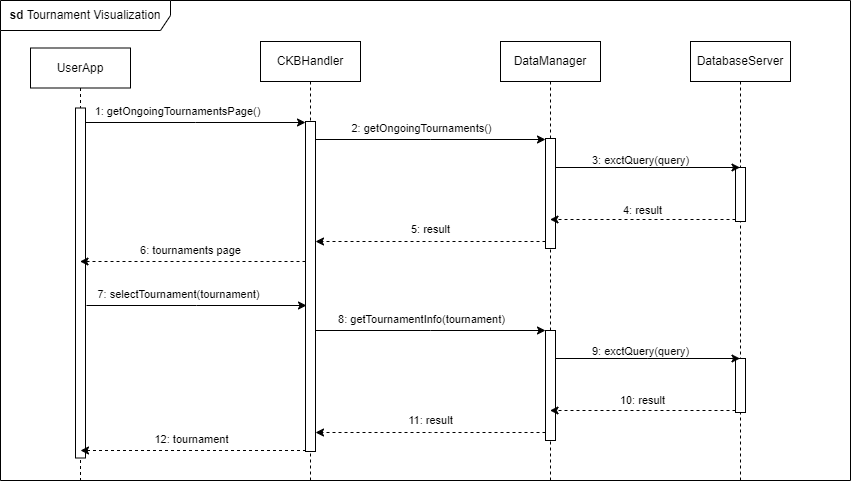

The diagram above was exported from draw.io. Its source (the exported page's mxGraphModel, read from the mxfile embedded in the PNG):
<mxGraphModel dx="1050" dy="534" grid="1" gridSize="10" guides="1" tooltips="1" connect="1" arrows="1" fold="1" page="1" pageScale="1" pageWidth="827" pageHeight="1169" math="0" shadow="0">
  <root>
    <mxCell id="0" />
    <mxCell id="1" parent="0" />
    <mxCell id="nRwjJKr6UDdKnJx2Rm7a-1" value="CKBHandler" style="shape=umlLifeline;perimeter=lifelinePerimeter;whiteSpace=wrap;html=1;container=0;dropTarget=0;collapsible=0;recursiveResize=0;outlineConnect=0;portConstraint=eastwest;newEdgeStyle={&quot;edgeStyle&quot;:&quot;elbowEdgeStyle&quot;,&quot;elbow&quot;:&quot;vertical&quot;,&quot;curved&quot;:0,&quot;rounded&quot;:0};" vertex="1" parent="1">
      <mxGeometry x="270" y="61" width="100" height="439" as="geometry" />
    </mxCell>
    <mxCell id="nRwjJKr6UDdKnJx2Rm7a-2" value="" style="html=1;points=[];perimeter=orthogonalPerimeter;outlineConnect=0;targetShapes=umlLifeline;portConstraint=eastwest;newEdgeStyle={&quot;edgeStyle&quot;:&quot;elbowEdgeStyle&quot;,&quot;elbow&quot;:&quot;vertical&quot;,&quot;curved&quot;:0,&quot;rounded&quot;:0};" vertex="1" parent="nRwjJKr6UDdKnJx2Rm7a-1">
      <mxGeometry x="45" y="80" width="10" height="330" as="geometry" />
    </mxCell>
    <mxCell id="nRwjJKr6UDdKnJx2Rm7a-3" value="&lt;b&gt;sd&lt;/b&gt;&amp;nbsp;Tournament Visualization" style="shape=umlFrame;whiteSpace=wrap;html=1;pointerEvents=0;width=170;height=30;" vertex="1" parent="1">
      <mxGeometry x="10" y="20" width="850" height="480" as="geometry" />
    </mxCell>
    <mxCell id="nRwjJKr6UDdKnJx2Rm7a-4" value="DataManager" style="shape=umlLifeline;perimeter=lifelinePerimeter;whiteSpace=wrap;html=1;container=0;dropTarget=0;collapsible=0;recursiveResize=0;outlineConnect=0;portConstraint=eastwest;newEdgeStyle={&quot;edgeStyle&quot;:&quot;elbowEdgeStyle&quot;,&quot;elbow&quot;:&quot;vertical&quot;,&quot;curved&quot;:0,&quot;rounded&quot;:0};" vertex="1" parent="1">
      <mxGeometry x="510" y="61" width="100" height="439" as="geometry" />
    </mxCell>
    <mxCell id="nRwjJKr6UDdKnJx2Rm7a-5" value="" style="html=1;points=[];perimeter=orthogonalPerimeter;outlineConnect=0;targetShapes=umlLifeline;portConstraint=eastwest;newEdgeStyle={&quot;edgeStyle&quot;:&quot;elbowEdgeStyle&quot;,&quot;elbow&quot;:&quot;vertical&quot;,&quot;curved&quot;:0,&quot;rounded&quot;:0};" vertex="1" parent="nRwjJKr6UDdKnJx2Rm7a-4">
      <mxGeometry x="45" y="97" width="10" height="110" as="geometry" />
    </mxCell>
    <mxCell id="9iN8JeMsxWIsL5fH4jM--41" value="" style="html=1;points=[];perimeter=orthogonalPerimeter;outlineConnect=0;targetShapes=umlLifeline;portConstraint=eastwest;newEdgeStyle={&quot;edgeStyle&quot;:&quot;elbowEdgeStyle&quot;,&quot;elbow&quot;:&quot;vertical&quot;,&quot;curved&quot;:0,&quot;rounded&quot;:0};" vertex="1" parent="nRwjJKr6UDdKnJx2Rm7a-4">
      <mxGeometry x="45" y="289" width="10" height="110" as="geometry" />
    </mxCell>
    <mxCell id="nRwjJKr6UDdKnJx2Rm7a-10" style="edgeStyle=elbowEdgeStyle;rounded=0;orthogonalLoop=1;jettySize=auto;html=1;elbow=vertical;curved=0;" edge="1" parent="1">
      <mxGeometry relative="1" as="geometry">
        <mxPoint x="325" y="159" as="sourcePoint" />
        <mxPoint x="555" y="159" as="targetPoint" />
      </mxGeometry>
    </mxCell>
    <mxCell id="nRwjJKr6UDdKnJx2Rm7a-11" value="2: getOngoingTournaments()" style="edgeLabel;html=1;align=center;verticalAlign=middle;resizable=0;points=[];" vertex="1" connectable="0" parent="nRwjJKr6UDdKnJx2Rm7a-10">
      <mxGeometry x="0.2904" y="-4" relative="1" as="geometry">
        <mxPoint x="-43" y="-16" as="offset" />
      </mxGeometry>
    </mxCell>
    <mxCell id="nRwjJKr6UDdKnJx2Rm7a-12" value="5: result" style="edgeStyle=elbowEdgeStyle;rounded=0;orthogonalLoop=1;jettySize=auto;html=1;elbow=horizontal;curved=0;dashed=1;" edge="1" parent="1">
      <mxGeometry y="-12" relative="1" as="geometry">
        <mxPoint x="555" y="261" as="sourcePoint" />
        <mxPoint x="325" y="261" as="targetPoint" />
        <mxPoint as="offset" />
      </mxGeometry>
    </mxCell>
    <mxCell id="nRwjJKr6UDdKnJx2Rm7a-14" value="UserApp" style="shape=umlLifeline;perimeter=lifelinePerimeter;whiteSpace=wrap;html=1;container=0;dropTarget=0;collapsible=0;recursiveResize=0;outlineConnect=0;portConstraint=eastwest;newEdgeStyle={&quot;edgeStyle&quot;:&quot;elbowEdgeStyle&quot;,&quot;elbow&quot;:&quot;vertical&quot;,&quot;curved&quot;:0,&quot;rounded&quot;:0};" vertex="1" parent="1">
      <mxGeometry x="40" y="67.5" width="100" height="432.5" as="geometry" />
    </mxCell>
    <mxCell id="nRwjJKr6UDdKnJx2Rm7a-15" value="" style="html=1;points=[];perimeter=orthogonalPerimeter;outlineConnect=0;targetShapes=umlLifeline;portConstraint=eastwest;newEdgeStyle={&quot;edgeStyle&quot;:&quot;elbowEdgeStyle&quot;,&quot;elbow&quot;:&quot;vertical&quot;,&quot;curved&quot;:0,&quot;rounded&quot;:0};" vertex="1" parent="nRwjJKr6UDdKnJx2Rm7a-14">
      <mxGeometry x="45" y="60" width="10" height="350" as="geometry" />
    </mxCell>
    <mxCell id="nRwjJKr6UDdKnJx2Rm7a-19" style="edgeStyle=elbowEdgeStyle;rounded=0;orthogonalLoop=1;jettySize=auto;html=1;elbow=vertical;curved=0;" edge="1" parent="1">
      <mxGeometry relative="1" as="geometry">
        <mxPoint x="95" y="142" as="sourcePoint" />
        <mxPoint x="315" y="142" as="targetPoint" />
      </mxGeometry>
    </mxCell>
    <mxCell id="9iN8JeMsxWIsL5fH4jM--29" value="1: getOngoingTournamentsPage()" style="edgeLabel;html=1;align=center;verticalAlign=middle;resizable=0;points=[];" vertex="1" connectable="0" parent="nRwjJKr6UDdKnJx2Rm7a-19">
      <mxGeometry x="-0.1772" y="3" relative="1" as="geometry">
        <mxPoint y="-9" as="offset" />
      </mxGeometry>
    </mxCell>
    <mxCell id="9iN8JeMsxWIsL5fH4jM--25" value="DatabaseServer" style="shape=umlLifeline;perimeter=lifelinePerimeter;whiteSpace=wrap;html=1;container=0;dropTarget=0;collapsible=0;recursiveResize=0;outlineConnect=0;portConstraint=eastwest;newEdgeStyle={&quot;edgeStyle&quot;:&quot;elbowEdgeStyle&quot;,&quot;elbow&quot;:&quot;vertical&quot;,&quot;curved&quot;:0,&quot;rounded&quot;:0};" vertex="1" parent="1">
      <mxGeometry x="700" y="61" width="100" height="439" as="geometry" />
    </mxCell>
    <mxCell id="9iN8JeMsxWIsL5fH4jM--26" value="" style="html=1;points=[];perimeter=orthogonalPerimeter;outlineConnect=0;targetShapes=umlLifeline;portConstraint=eastwest;newEdgeStyle={&quot;edgeStyle&quot;:&quot;elbowEdgeStyle&quot;,&quot;elbow&quot;:&quot;vertical&quot;,&quot;curved&quot;:0,&quot;rounded&quot;:0};" vertex="1" parent="9iN8JeMsxWIsL5fH4jM--25">
      <mxGeometry x="45" y="126" width="10" height="54" as="geometry" />
    </mxCell>
    <mxCell id="9iN8JeMsxWIsL5fH4jM--42" value="" style="html=1;points=[];perimeter=orthogonalPerimeter;outlineConnect=0;targetShapes=umlLifeline;portConstraint=eastwest;newEdgeStyle={&quot;edgeStyle&quot;:&quot;elbowEdgeStyle&quot;,&quot;elbow&quot;:&quot;vertical&quot;,&quot;curved&quot;:0,&quot;rounded&quot;:0};" vertex="1" parent="9iN8JeMsxWIsL5fH4jM--25">
      <mxGeometry x="45" y="317" width="10" height="54" as="geometry" />
    </mxCell>
    <mxCell id="9iN8JeMsxWIsL5fH4jM--30" value="3: exctQuery(query)" style="edgeStyle=elbowEdgeStyle;rounded=0;orthogonalLoop=1;jettySize=auto;html=1;elbow=vertical;curved=0;" edge="1" parent="1">
      <mxGeometry x="-0.0786" y="7" relative="1" as="geometry">
        <mxPoint x="565" y="187" as="sourcePoint" />
        <mxPoint x="749.5" y="187" as="targetPoint" />
        <mxPoint as="offset" />
      </mxGeometry>
    </mxCell>
    <mxCell id="9iN8JeMsxWIsL5fH4jM--31" value="4: result" style="edgeStyle=elbowEdgeStyle;rounded=0;orthogonalLoop=1;jettySize=auto;html=1;elbow=vertical;curved=0;dashed=1;" edge="1" parent="1">
      <mxGeometry y="-9" relative="1" as="geometry">
        <mxPoint x="745" y="239" as="sourcePoint" />
        <mxPoint x="559.5" y="239" as="targetPoint" />
        <mxPoint as="offset" />
      </mxGeometry>
    </mxCell>
    <mxCell id="9iN8JeMsxWIsL5fH4jM--33" value="6: tournaments page" style="edgeStyle=elbowEdgeStyle;rounded=0;orthogonalLoop=1;jettySize=auto;html=1;elbow=vertical;curved=0;dashed=1;" edge="1" parent="1">
      <mxGeometry x="0.02" y="-11" relative="1" as="geometry">
        <mxPoint x="315" y="281" as="sourcePoint" />
        <mxPoint x="89.5" y="281" as="targetPoint" />
        <mxPoint as="offset" />
      </mxGeometry>
    </mxCell>
    <mxCell id="9iN8JeMsxWIsL5fH4jM--34" style="edgeStyle=elbowEdgeStyle;rounded=0;orthogonalLoop=1;jettySize=auto;html=1;elbow=vertical;curved=0;" edge="1" parent="1">
      <mxGeometry relative="1" as="geometry">
        <mxPoint x="96" y="325" as="sourcePoint" />
        <mxPoint x="316" y="325" as="targetPoint" />
      </mxGeometry>
    </mxCell>
    <mxCell id="9iN8JeMsxWIsL5fH4jM--35" value="7: selectTournament(tournament)" style="edgeLabel;html=1;align=center;verticalAlign=middle;resizable=0;points=[];" vertex="1" connectable="0" parent="9iN8JeMsxWIsL5fH4jM--34">
      <mxGeometry x="-0.1772" y="3" relative="1" as="geometry">
        <mxPoint y="-9" as="offset" />
      </mxGeometry>
    </mxCell>
    <mxCell id="9iN8JeMsxWIsL5fH4jM--36" style="edgeStyle=elbowEdgeStyle;rounded=0;orthogonalLoop=1;jettySize=auto;html=1;elbow=vertical;curved=0;" edge="1" parent="1">
      <mxGeometry relative="1" as="geometry">
        <mxPoint x="325" y="350" as="sourcePoint" />
        <mxPoint x="555" y="350" as="targetPoint" />
      </mxGeometry>
    </mxCell>
    <mxCell id="9iN8JeMsxWIsL5fH4jM--37" value="8: getTournamentInfo(tournament)" style="edgeLabel;html=1;align=center;verticalAlign=middle;resizable=0;points=[];" vertex="1" connectable="0" parent="9iN8JeMsxWIsL5fH4jM--36">
      <mxGeometry x="0.2904" y="-4" relative="1" as="geometry">
        <mxPoint x="-43" y="-16" as="offset" />
      </mxGeometry>
    </mxCell>
    <mxCell id="9iN8JeMsxWIsL5fH4jM--38" value="11: result" style="edgeStyle=elbowEdgeStyle;rounded=0;orthogonalLoop=1;jettySize=auto;html=1;elbow=horizontal;curved=0;dashed=1;" edge="1" parent="1">
      <mxGeometry y="-12" relative="1" as="geometry">
        <mxPoint x="555" y="452" as="sourcePoint" />
        <mxPoint x="325" y="452" as="targetPoint" />
        <mxPoint as="offset" />
      </mxGeometry>
    </mxCell>
    <mxCell id="9iN8JeMsxWIsL5fH4jM--39" value="9: exctQuery(query)" style="edgeStyle=elbowEdgeStyle;rounded=0;orthogonalLoop=1;jettySize=auto;html=1;elbow=vertical;curved=0;" edge="1" parent="1">
      <mxGeometry x="-0.0786" y="7" relative="1" as="geometry">
        <mxPoint x="565" y="378" as="sourcePoint" />
        <mxPoint x="749.5" y="378" as="targetPoint" />
        <mxPoint as="offset" />
      </mxGeometry>
    </mxCell>
    <mxCell id="9iN8JeMsxWIsL5fH4jM--40" value="10: result" style="edgeStyle=elbowEdgeStyle;rounded=0;orthogonalLoop=1;jettySize=auto;html=1;elbow=horizontal;curved=0;dashed=1;" edge="1" parent="1">
      <mxGeometry y="-10" relative="1" as="geometry">
        <mxPoint x="745" y="430" as="sourcePoint" />
        <mxPoint x="559.5" y="430" as="targetPoint" />
        <mxPoint as="offset" />
      </mxGeometry>
    </mxCell>
    <mxCell id="9iN8JeMsxWIsL5fH4jM--43" value="12: tournament" style="edgeStyle=elbowEdgeStyle;rounded=0;orthogonalLoop=1;jettySize=auto;html=1;elbow=vertical;curved=0;dashed=1;" edge="1" parent="1">
      <mxGeometry x="0.02" y="-11" relative="1" as="geometry">
        <mxPoint x="315.5" y="470" as="sourcePoint" />
        <mxPoint x="90" y="470" as="targetPoint" />
        <mxPoint as="offset" />
      </mxGeometry>
    </mxCell>
  </root>
</mxGraphModel>